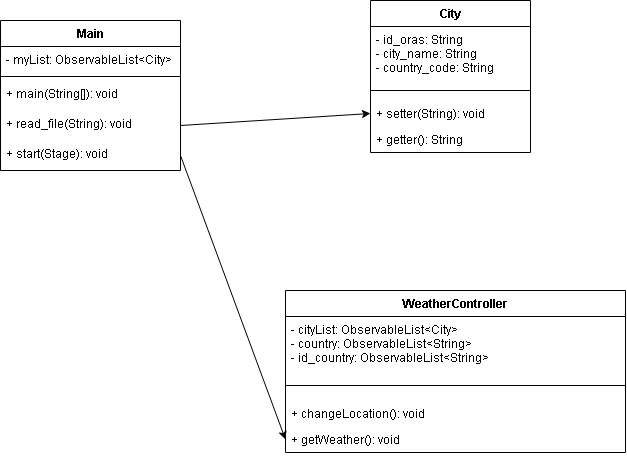

The diagram above was exported from draw.io. Its source (the exported page's mxGraphModel, read from the mxfile embedded in the PNG):
<mxGraphModel dx="1296" dy="714" grid="1" gridSize="10" guides="1" tooltips="1" connect="1" arrows="1" fold="1" page="1" pageScale="1" pageWidth="850" pageHeight="1100" math="0" shadow="0">
  <root>
    <mxCell id="0" />
    <mxCell id="1" parent="0" />
    <mxCell id="kZrOoGgFnt5BfACEhMof-1" value="Main" style="swimlane;fontStyle=1;align=center;verticalAlign=top;childLayout=stackLayout;horizontal=1;startSize=26;horizontalStack=0;resizeParent=1;resizeParentMax=0;resizeLast=0;collapsible=1;marginBottom=0;" vertex="1" parent="1">
      <mxGeometry x="140" y="170" width="180" height="150" as="geometry">
        <mxRectangle x="170" y="190" width="60" height="26" as="alternateBounds" />
      </mxGeometry>
    </mxCell>
    <mxCell id="kZrOoGgFnt5BfACEhMof-2" value="- myList: ObservableList&lt;City&gt;" style="text;strokeColor=none;fillColor=none;align=left;verticalAlign=top;spacingLeft=4;spacingRight=4;overflow=hidden;rotatable=0;points=[[0,0.5],[1,0.5]];portConstraint=eastwest;" vertex="1" parent="kZrOoGgFnt5BfACEhMof-1">
      <mxGeometry y="26" width="180" height="26" as="geometry" />
    </mxCell>
    <mxCell id="kZrOoGgFnt5BfACEhMof-3" value="" style="line;strokeWidth=1;fillColor=none;align=left;verticalAlign=middle;spacingTop=-1;spacingLeft=3;spacingRight=3;rotatable=0;labelPosition=right;points=[];portConstraint=eastwest;" vertex="1" parent="kZrOoGgFnt5BfACEhMof-1">
      <mxGeometry y="52" width="180" height="8" as="geometry" />
    </mxCell>
    <mxCell id="kZrOoGgFnt5BfACEhMof-4" value="+ main(String[]): void" style="text;strokeColor=none;fillColor=none;align=left;verticalAlign=top;spacingLeft=4;spacingRight=4;overflow=hidden;rotatable=0;points=[[0,0.5],[1,0.5]];portConstraint=eastwest;" vertex="1" parent="kZrOoGgFnt5BfACEhMof-1">
      <mxGeometry y="60" width="180" height="30" as="geometry" />
    </mxCell>
    <mxCell id="kZrOoGgFnt5BfACEhMof-5" value="+ read_file(String): void" style="text;strokeColor=none;fillColor=none;align=left;verticalAlign=top;spacingLeft=4;spacingRight=4;overflow=hidden;rotatable=0;points=[[0,0.5],[1,0.5]];portConstraint=eastwest;" vertex="1" parent="kZrOoGgFnt5BfACEhMof-1">
      <mxGeometry y="90" width="180" height="30" as="geometry" />
    </mxCell>
    <mxCell id="kZrOoGgFnt5BfACEhMof-6" value="+ start(Stage): void" style="text;strokeColor=none;fillColor=none;align=left;verticalAlign=top;spacingLeft=4;spacingRight=4;overflow=hidden;rotatable=0;points=[[0,0.5],[1,0.5]];portConstraint=eastwest;" vertex="1" parent="kZrOoGgFnt5BfACEhMof-1">
      <mxGeometry y="120" width="180" height="30" as="geometry" />
    </mxCell>
    <mxCell id="kZrOoGgFnt5BfACEhMof-11" value="WeatherController" style="swimlane;fontStyle=1;align=center;verticalAlign=top;childLayout=stackLayout;horizontal=1;startSize=26;horizontalStack=0;resizeParent=1;resizeParentMax=0;resizeLast=0;collapsible=1;marginBottom=0;" vertex="1" parent="1">
      <mxGeometry x="425" y="440" width="340" height="162" as="geometry" />
    </mxCell>
    <mxCell id="kZrOoGgFnt5BfACEhMof-12" value="- cityList: ObservableList&lt;City&gt;&#10;- country: ObservableList&lt;String&gt;&#10;- id_country: ObservableList&lt;String&gt;&#10;" style="text;strokeColor=none;fillColor=none;align=left;verticalAlign=top;spacingLeft=4;spacingRight=4;overflow=hidden;rotatable=0;points=[[0,0.5],[1,0.5]];portConstraint=eastwest;" vertex="1" parent="kZrOoGgFnt5BfACEhMof-11">
      <mxGeometry y="26" width="340" height="54" as="geometry" />
    </mxCell>
    <mxCell id="kZrOoGgFnt5BfACEhMof-13" value="" style="line;strokeWidth=1;fillColor=none;align=left;verticalAlign=middle;spacingTop=-1;spacingLeft=3;spacingRight=3;rotatable=0;labelPosition=right;points=[];portConstraint=eastwest;" vertex="1" parent="kZrOoGgFnt5BfACEhMof-11">
      <mxGeometry y="80" width="340" height="30" as="geometry" />
    </mxCell>
    <mxCell id="kZrOoGgFnt5BfACEhMof-14" value="+ changeLocation(): void" style="text;strokeColor=none;fillColor=none;align=left;verticalAlign=top;spacingLeft=4;spacingRight=4;overflow=hidden;rotatable=0;points=[[0,0.5],[1,0.5]];portConstraint=eastwest;" vertex="1" parent="kZrOoGgFnt5BfACEhMof-11">
      <mxGeometry y="110" width="340" height="26" as="geometry" />
    </mxCell>
    <mxCell id="kZrOoGgFnt5BfACEhMof-16" value="+ getWeather(): void" style="text;strokeColor=none;fillColor=none;align=left;verticalAlign=top;spacingLeft=4;spacingRight=4;overflow=hidden;rotatable=0;points=[[0,0.5],[1,0.5]];portConstraint=eastwest;" vertex="1" parent="kZrOoGgFnt5BfACEhMof-11">
      <mxGeometry y="136" width="340" height="26" as="geometry" />
    </mxCell>
    <mxCell id="kZrOoGgFnt5BfACEhMof-18" value="City" style="swimlane;fontStyle=1;align=center;verticalAlign=top;childLayout=stackLayout;horizontal=1;startSize=26;horizontalStack=0;resizeParent=1;resizeParentMax=0;resizeLast=0;collapsible=1;marginBottom=0;" vertex="1" parent="1">
      <mxGeometry x="510" y="150" width="160" height="152" as="geometry" />
    </mxCell>
    <mxCell id="kZrOoGgFnt5BfACEhMof-19" value="- id_oras: String&#10;- city_name: String&#10;- country_code: String&#10;" style="text;strokeColor=none;fillColor=none;align=left;verticalAlign=top;spacingLeft=4;spacingRight=4;overflow=hidden;rotatable=0;points=[[0,0.5],[1,0.5]];portConstraint=eastwest;" vertex="1" parent="kZrOoGgFnt5BfACEhMof-18">
      <mxGeometry y="26" width="160" height="54" as="geometry" />
    </mxCell>
    <mxCell id="kZrOoGgFnt5BfACEhMof-20" value="" style="line;strokeWidth=1;fillColor=none;align=left;verticalAlign=middle;spacingTop=-1;spacingLeft=3;spacingRight=3;rotatable=0;labelPosition=right;points=[];portConstraint=eastwest;" vertex="1" parent="kZrOoGgFnt5BfACEhMof-18">
      <mxGeometry y="80" width="160" height="20" as="geometry" />
    </mxCell>
    <mxCell id="kZrOoGgFnt5BfACEhMof-21" value="+ setter(String): void" style="text;strokeColor=none;fillColor=none;align=left;verticalAlign=top;spacingLeft=4;spacingRight=4;overflow=hidden;rotatable=0;points=[[0,0.5],[1,0.5]];portConstraint=eastwest;" vertex="1" parent="kZrOoGgFnt5BfACEhMof-18">
      <mxGeometry y="100" width="160" height="26" as="geometry" />
    </mxCell>
    <mxCell id="kZrOoGgFnt5BfACEhMof-22" value="+ getter(): String" style="text;strokeColor=none;fillColor=none;align=left;verticalAlign=top;spacingLeft=4;spacingRight=4;overflow=hidden;rotatable=0;points=[[0,0.5],[1,0.5]];portConstraint=eastwest;" vertex="1" parent="kZrOoGgFnt5BfACEhMof-18">
      <mxGeometry y="126" width="160" height="26" as="geometry" />
    </mxCell>
    <mxCell id="kZrOoGgFnt5BfACEhMof-23" value="" style="endArrow=classic;html=1;exitX=1;exitY=0.5;exitDx=0;exitDy=0;entryX=0;entryY=0.5;entryDx=0;entryDy=0;" edge="1" parent="1" source="kZrOoGgFnt5BfACEhMof-6" target="kZrOoGgFnt5BfACEhMof-16">
      <mxGeometry width="50" height="50" relative="1" as="geometry">
        <mxPoint x="380" y="220" as="sourcePoint" />
        <mxPoint x="430" y="170" as="targetPoint" />
      </mxGeometry>
    </mxCell>
    <mxCell id="kZrOoGgFnt5BfACEhMof-24" value="" style="endArrow=classic;html=1;exitX=1;exitY=0.5;exitDx=0;exitDy=0;entryX=0;entryY=0.5;entryDx=0;entryDy=0;" edge="1" parent="1" source="kZrOoGgFnt5BfACEhMof-5" target="kZrOoGgFnt5BfACEhMof-21">
      <mxGeometry width="50" height="50" relative="1" as="geometry">
        <mxPoint x="200" y="440" as="sourcePoint" />
        <mxPoint x="250" y="390" as="targetPoint" />
      </mxGeometry>
    </mxCell>
  </root>
</mxGraphModel>